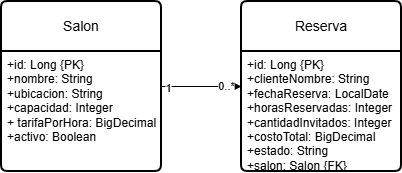

The diagram above was exported from draw.io. Its source (the exported page's mxGraphModel, read from the mxfile embedded in the PNG):
<mxGraphModel dx="645" dy="472" grid="1" gridSize="10" guides="1" tooltips="1" connect="1" arrows="1" fold="1" page="1" pageScale="1" pageWidth="827" pageHeight="1169" math="0" shadow="0">
  <root>
    <mxCell id="0" />
    <mxCell id="1" parent="0" />
    <mxCell id="f1kalDo_qhf8olGBBuiW-7" edge="1" parent="1" source="f1kalDo_qhf8olGBBuiW-1" style="edgeStyle=orthogonalEdgeStyle;rounded=0;orthogonalLoop=1;jettySize=auto;html=1;entryX=0;entryY=0.5;entryDx=0;entryDy=0;defaultLabelBackgroundColor=page;" target="f1kalDo_qhf8olGBBuiW-3">
      <mxGeometry relative="1" as="geometry" />
    </mxCell>
    <mxCell id="f1kalDo_qhf8olGBBuiW-8" connectable="0" parent="f1kalDo_qhf8olGBBuiW-7" style="edgeLabel;html=1;align=center;verticalAlign=middle;resizable=0;points=[];inheritText=1;defaultLabelBackgroundColor=page;" value="1" vertex="1">
      <mxGeometry relative="1" x="-0.85" y="-1" as="geometry">
        <mxPoint as="offset" />
      </mxGeometry>
    </mxCell>
    <mxCell id="f1kalDo_qhf8olGBBuiW-9" connectable="0" parent="f1kalDo_qhf8olGBBuiW-7" style="edgeLabel;html=1;align=center;verticalAlign=middle;resizable=0;points=[];inheritText=1;defaultLabelBackgroundColor=page;" value="0..*" vertex="1">
      <mxGeometry relative="1" x="0.6" y="1" as="geometry">
        <mxPoint as="offset" />
      </mxGeometry>
    </mxCell>
    <mxCell id="f1kalDo_qhf8olGBBuiW-1" parent="1" style="swimlane;childLayout=stackLayout;horizontal=1;startSize=50;horizontalStack=0;rounded=1;fontSize=14;fontStyle=0;strokeWidth=2;resizeParent=0;resizeLast=1;shadow=0;dashed=0;align=center;arcSize=4;whiteSpace=wrap;html=1;" value="Salon" vertex="1">
      <mxGeometry height="170" width="160" x="200" y="110" as="geometry">
        <mxRectangle height="50" width="80" x="200" y="110" as="alternateBounds" />
      </mxGeometry>
    </mxCell>
    <mxCell id="f1kalDo_qhf8olGBBuiW-2" parent="f1kalDo_qhf8olGBBuiW-1" style="align=left;strokeColor=none;fillColor=none;spacingLeft=4;spacingRight=4;fontSize=12;verticalAlign=top;rotatable=0;part=1;html=1;whiteSpace=wrap;" value="+id: Long {PK}&lt;br&gt;+nombre: String&lt;br&gt;+ubicacion: String&lt;div&gt;+capacidad: Integer&lt;/div&gt;&lt;div&gt;+ tarifaPorHora: BigDecimal&lt;/div&gt;&lt;div&gt;+activo: Boolean&lt;/div&gt;" vertex="1">
      <mxGeometry height="120" width="160" y="50" as="geometry" />
    </mxCell>
    <mxCell id="f1kalDo_qhf8olGBBuiW-3" parent="1" style="swimlane;childLayout=stackLayout;horizontal=1;startSize=50;horizontalStack=0;rounded=1;fontSize=14;fontStyle=0;strokeWidth=2;resizeParent=0;resizeLast=1;shadow=0;dashed=0;align=center;arcSize=4;whiteSpace=wrap;html=1;" value="Reserva" vertex="1">
      <mxGeometry height="170" width="160" x="440" y="110" as="geometry" />
    </mxCell>
    <mxCell id="f1kalDo_qhf8olGBBuiW-4" parent="f1kalDo_qhf8olGBBuiW-3" style="align=left;strokeColor=none;fillColor=none;spacingLeft=4;spacingRight=4;fontSize=12;verticalAlign=top;rotatable=0;part=1;html=1;whiteSpace=wrap;" value="+id: Long {PK}&lt;br&gt;+clienteNombre: String&lt;br&gt;+fechaReserva: LocalDate&lt;div&gt;+horasReservadas: Integer&lt;/div&gt;&lt;div&gt;+cantidadInvitados: Integer&lt;/div&gt;&lt;div&gt;+costoTotal: BigDecimal&lt;/div&gt;&lt;div&gt;+estado: String&lt;/div&gt;&lt;div&gt;+salon: Salon {FK}&lt;/div&gt;" vertex="1">
      <mxGeometry height="120" width="160" y="50" as="geometry" />
    </mxCell>
  </root>
</mxGraphModel>